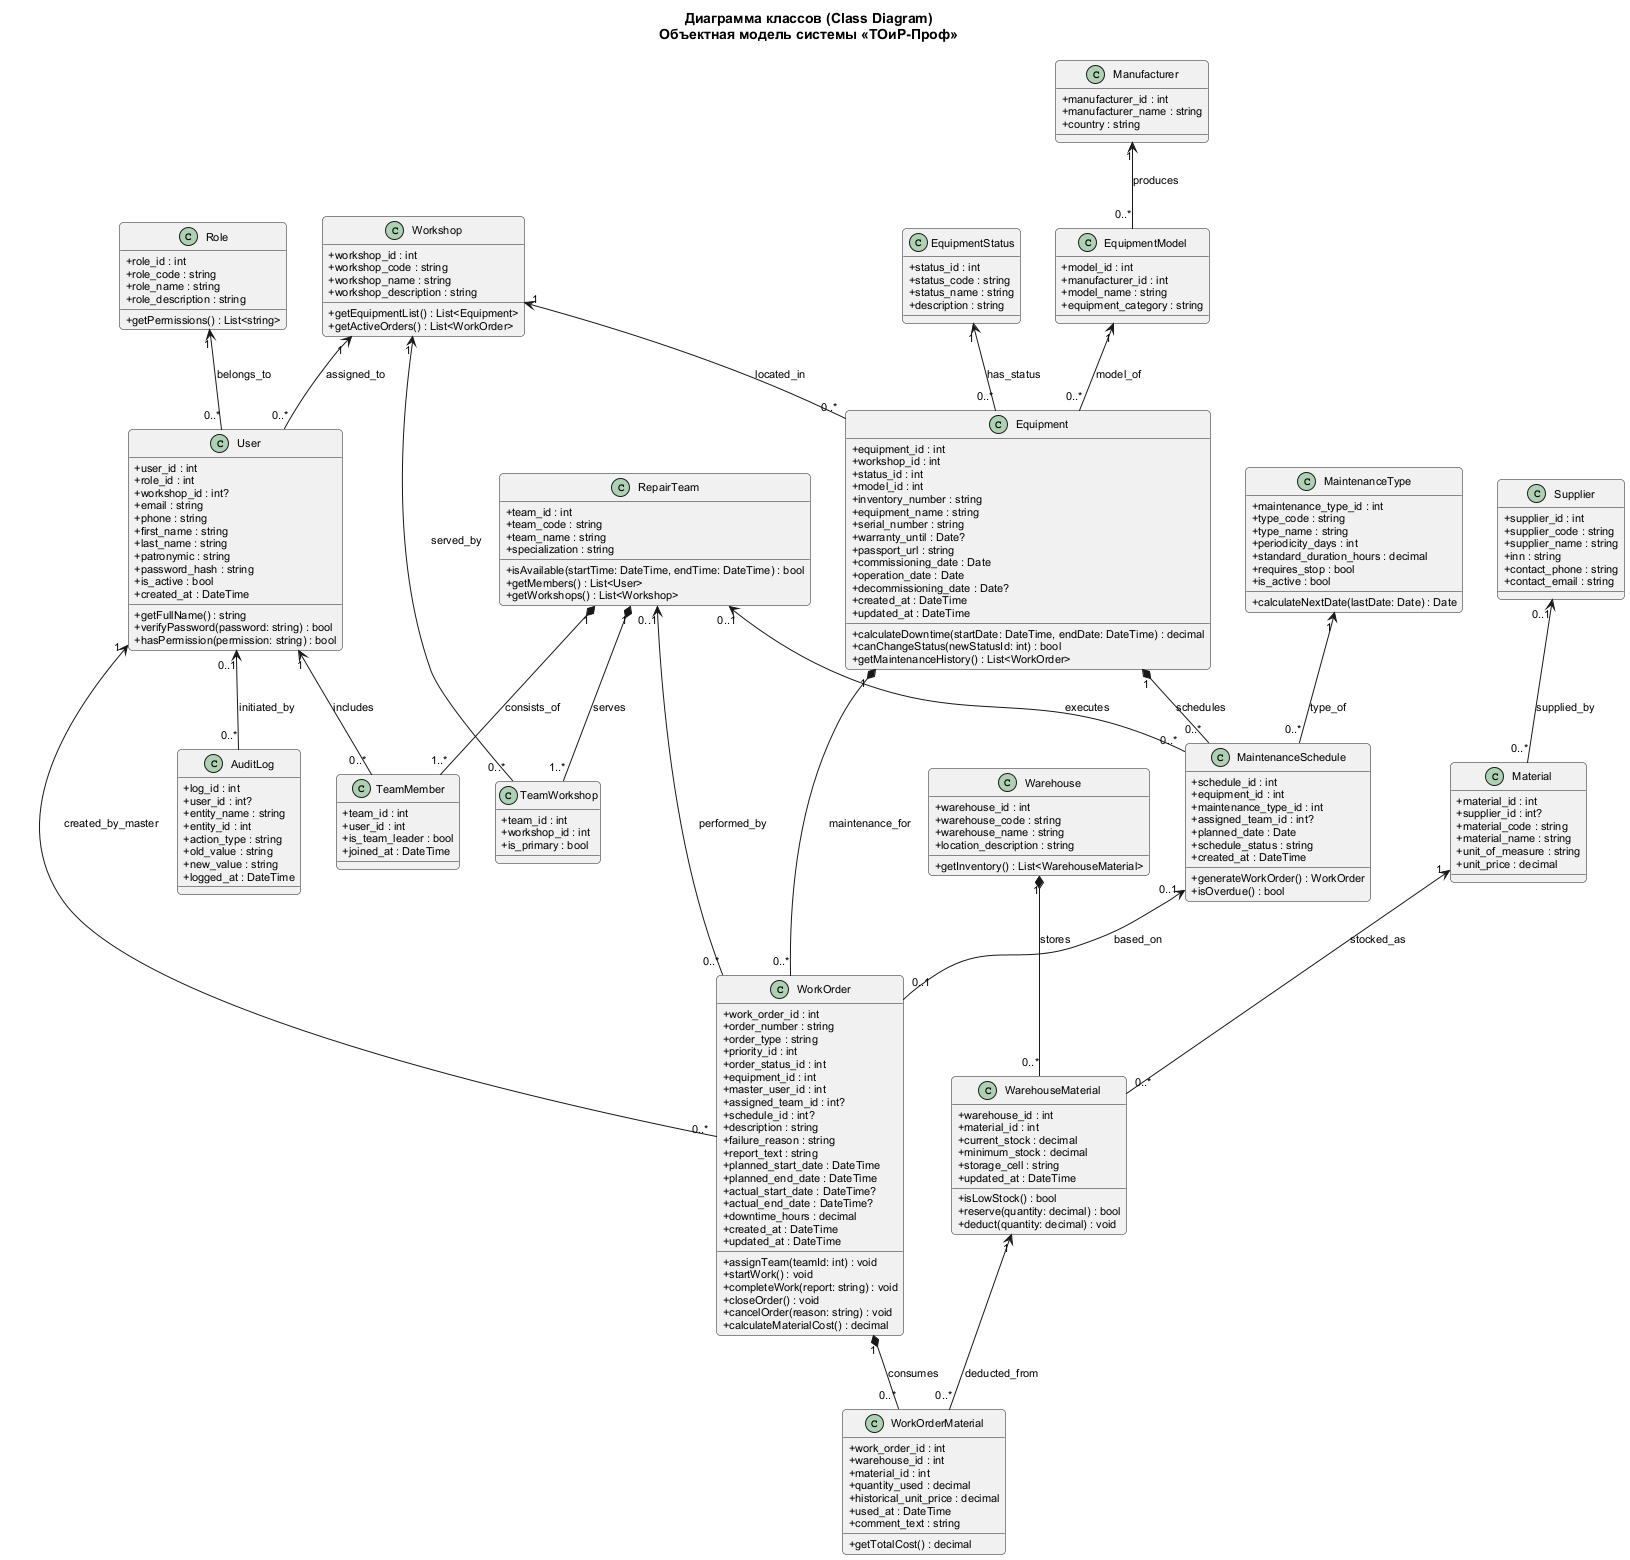

The diagram above was rendered by PlantUML. Its source (embedded in the PNG):
@startuml
skinparam classAttributeIconSize 0
skinparam roundcorner 8
skinparam defaultFontName Arial
skinparam defaultFontSize 11

title Диаграмма классов (Class Diagram)\nОбъектная модель системы «ТОиР-Проф»

class Role {
    + role_id : int
    + role_code : string
    + role_name : string
    + role_description : string
    + getPermissions() : List<string>
}

class Workshop {
    + workshop_id : int
    + workshop_code : string
    + workshop_name : string
    + workshop_description : string
    + getEquipmentList() : List<Equipment>
    + getActiveOrders() : List<WorkOrder>
}

class User {
    + user_id : int
    + role_id : int
    + workshop_id : int?
    + email : string
    + phone : string
    + first_name : string
    + last_name : string
    + patronymic : string
    + password_hash : string
    + is_active : bool
    + created_at : DateTime
    + getFullName() : string
    + verifyPassword(password: string) : bool
    + hasPermission(permission: string) : bool
}

class RepairTeam {
    + team_id : int
    + team_code : string
    + team_name : string
    + specialization : string
    + isAvailable(startTime: DateTime, endTime: DateTime) : bool
    + getMembers() : List<User>
    + getWorkshops() : List<Workshop>
}

class TeamWorkshop {
    + team_id : int
    + workshop_id : int
    + is_primary : bool
}

class TeamMember {
    + team_id : int
    + user_id : int
    + is_team_leader : bool
    + joined_at : DateTime
}

class EquipmentStatus {
    + status_id : int
    + status_code : string
    + status_name : string
    + description : string
}

class Manufacturer {
    + manufacturer_id : int
    + manufacturer_name : string
    + country : string
}

class EquipmentModel {
    + model_id : int
    + manufacturer_id : int
    + model_name : string
    + equipment_category : string
}

class Equipment {
    + equipment_id : int
    + workshop_id : int
    + status_id : int
    + model_id : int
    + inventory_number : string
    + equipment_name : string
    + serial_number : string
    + warranty_until : Date?
    + passport_url : string
    + commissioning_date : Date
    + operation_date : Date
    + decommissioning_date : Date?
    + created_at : DateTime
    + updated_at : DateTime
    + calculateDowntime(startDate: DateTime, endDate: DateTime) : decimal
    + canChangeStatus(newStatusId: int) : bool
    + getMaintenanceHistory() : List<WorkOrder>
}

class MaintenanceType {
    + maintenance_type_id : int
    + type_code : string
    + type_name : string
    + periodicity_days : int
    + standard_duration_hours : decimal
    + requires_stop : bool
    + is_active : bool
    + calculateNextDate(lastDate: Date) : Date
}

class MaintenanceSchedule {
    + schedule_id : int
    + equipment_id : int
    + maintenance_type_id : int
    + assigned_team_id : int?
    + planned_date : Date
    + schedule_status : string
    + created_at : DateTime
    + generateWorkOrder() : WorkOrder
    + isOverdue() : bool
}

class WorkOrder {
    + work_order_id : int
    + order_number : string
    + order_type : string
    + priority_id : int
    + order_status_id : int
    + equipment_id : int
    + master_user_id : int
    + assigned_team_id : int?
    + schedule_id : int?
    + description : string
    + failure_reason : string
    + report_text : string
    + planned_start_date : DateTime
    + planned_end_date : DateTime
    + actual_start_date : DateTime?
    + actual_end_date : DateTime?
    + downtime_hours : decimal
    + created_at : DateTime
    + updated_at : DateTime
    + assignTeam(teamId: int) : void
    + startWork() : void
    + completeWork(report: string) : void
    + closeOrder() : void
    + cancelOrder(reason: string) : void
    + calculateMaterialCost() : decimal
}

class Warehouse {
    + warehouse_id : int
    + warehouse_code : string
    + warehouse_name : string
    + location_description : string
    + getInventory() : List<WarehouseMaterial>
}

class Supplier {
    + supplier_id : int
    + supplier_code : string
    + supplier_name : string
    + inn : string
    + contact_phone : string
    + contact_email : string
}

class Material {
    + material_id : int
    + supplier_id : int?
    + material_code : string
    + material_name : string
    + unit_of_measure : string
    + unit_price : decimal
}

class WarehouseMaterial {
    + warehouse_id : int
    + material_id : int
    + current_stock : decimal
    + minimum_stock : decimal
    + storage_cell : string
    + updated_at : DateTime
    + isLowStock() : bool
    + reserve(quantity: decimal) : bool
    + deduct(quantity: decimal) : void
}

class WorkOrderMaterial {
    + work_order_id : int
    + warehouse_id : int
    + material_id : int
    + quantity_used : decimal
    + historical_unit_price : decimal
    + used_at : DateTime
    + comment_text : string
    + getTotalCost() : decimal
}

class AuditLog {
    + log_id : int
    + user_id : int?
    + entity_name : string
    + entity_id : int
    + action_type : string
    + old_value : string
    + new_value : string
    + logged_at : DateTime
}

' Отношения между классами
Role "1" <-- "0..*" User : belongs_to
Workshop "1" <-- "0..*" User : assigned_to
Workshop "1" <-- "0..*" Equipment : located_in

RepairTeam "1" *-- "1..*" TeamWorkshop : serves
Workshop "1" <-- "0..*" TeamWorkshop : served_by

RepairTeam "1" *-- "1..*" TeamMember : consists_of
User "1" <-- "0..*" TeamMember : includes

Manufacturer "1" <-- "0..*" EquipmentModel : produces
EquipmentModel "1" <-- "0..*" Equipment : model_of
EquipmentStatus "1" <-- "0..*" Equipment : has_status
Equipment "1" *-- "0..*" MaintenanceSchedule : schedules
MaintenanceType "1" <-- "0..*" MaintenanceSchedule : type_of
RepairTeam "0..1" <-- "0..*" MaintenanceSchedule : executes

Equipment "1" *-- "0..*" WorkOrder : maintenance_for
User "1" <-- "0..*" WorkOrder : created_by_master
RepairTeam "0..1" <-- "0..*" WorkOrder : performed_by
MaintenanceSchedule "0..1" <-- "0..1" WorkOrder : based_on

Supplier "0..1" <-- "0..*" Material : supplied_by
Warehouse "1" *-- "0..*" WarehouseMaterial : stores
Material "1" <-- "0..*" WarehouseMaterial : stocked_as
WorkOrder "1" *-- "0..*" WorkOrderMaterial : consumes
WarehouseMaterial "1" <-- "0..*" WorkOrderMaterial : deducted_from

User "0..1" <-- "0..*" AuditLog : initiated_by

@enduml